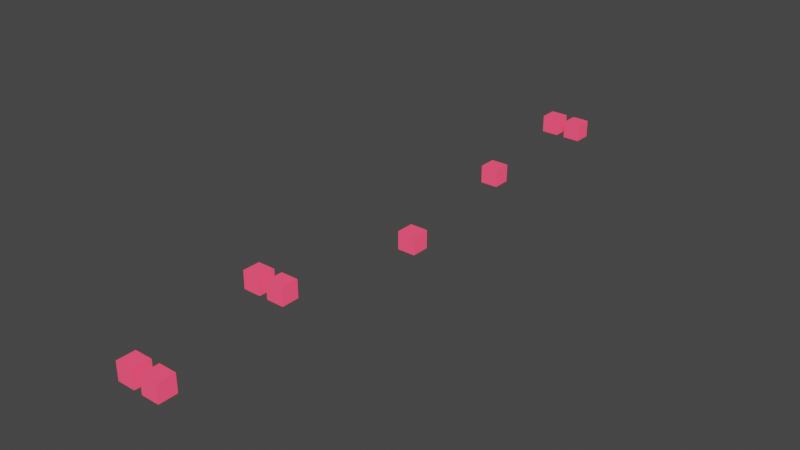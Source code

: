 # Source: CubesOnly2.blend  (saved by Blender 2.83.19; exported with 4.5.12 LTS)
import bpy
from mathutils import Matrix  # noqa: F401  (used for matrix-valued properties, if any)

bpy.ops.wm.read_factory_settings(use_empty=True)
scene = bpy.context.scene
scene.name = 'Scene'

# ---- collections
col_collection = bpy.data.collections.new('Collection'); scene.collection.children.link(col_collection)

# ---- materials (node trees are filled in below, after node groups)
mat_material_001 = bpy.data.materials.new('Material.001')
mat_material_001.use_transparent_shadow = False

# ---- material node trees
mat_material_001.use_nodes = True; mat_material_001.node_tree.nodes.clear()
_N = mat_material_001.node_tree.nodes; _L = mat_material_001.node_tree.links
n0 = _N.new('ShaderNodeBsdfPrincipled'); n0.name = 'Principled BSDF'; n0.location = (10, 300)
n0.distribution = 'GGX'
n0.subsurface_method = 'BURLEY'
n0.inputs[0].default_value = (0.5333, 0.03071, 0.06663, 1.0)
n0.inputs[3].default_value = 1.45
n0.inputs[27].default_value = (0.7991, 0.04373, 0.09759, 1.0)
n0.inputs[28].default_value = 1.0
n1 = _N.new('ShaderNodeOutputMaterial'); n1.name = 'Material Output'; n1.location = (300, 300)
_L.new(n0.outputs[0], n1.inputs[0])
n1.is_active_output = True

# ---- world
world_world = bpy.data.worlds.new('World'); scene.world = world_world
world_world.use_nodes = True; world_world.node_tree.nodes.clear()
_N = world_world.node_tree.nodes; _L = world_world.node_tree.links
n0 = _N.new('ShaderNodeOutputWorld'); n0.name = 'World Output'; n0.location = (300, 300)
n1 = _N.new('ShaderNodeBackground'); n1.name = 'Background'; n1.location = (10, 300)
n1.inputs[0].default_value = (0.05088, 0.05088, 0.05088, 1.0)
_L.new(n1.outputs[0], n0.inputs[0])
n0.is_active_output = True
world_world.color = (0.05088, 0.05088, 0.05088)
world_world.use_sun_shadow = False
world_world.sun_shadow_jitter_overblur = 0.0

# ---- meshes
me_cube_001 = bpy.data.meshes.new('Cube.001')
me_cube_001.from_pydata([(-1.0, -1.0, -1.0), (-1.0, -1.0, 1.0), (-1.0, 1.0, -1.0), (-1.0, 1.0, 1.0), (1.0, -1.0, -1.0), (1.0, -1.0, 1.0), (1.0, 1.0, -1.0), (1.0, 1.0, 1.0)], [], [(0, 1, 3, 2), (2, 3, 7, 6), (6, 7, 5, 4), (4, 5, 1, 0), (2, 6, 4, 0), (7, 3, 1, 5)])
_uv = me_cube_001.uv_layers.new(name='UVMap')
_uv.uv.foreach_set('vector', [0.375, 0.0, 0.625, 0.0, 0.625, 0.25, 0.375, 0.25, 0.375, 0.25, 0.625, 0.25, 0.625, 0.5, 0.375, 0.5, 0.375, 0.5, 0.625, 0.5, 0.625, 0.75, 0.375, 0.75, 0.375, 0.75, 0.625, 0.75, 0.625, 1.0, 0.375, 1.0, 0.125, 0.5, 0.375, 0.5, 0.375, 0.75, 0.125, 0.75, 0.625, 0.5, 0.875, 0.5, 0.875, 0.75, 0.625, 0.75])
me_cube_001.materials.append(mat_material_001)
me_cube_001.use_remesh_fix_poles = True
me_cube_001.use_remesh_preserve_attributes = False
me_cube_001.use_mirror_vertex_groups = False
me_cube_001.update()
me_cube_002 = bpy.data.meshes.new('Cube.002')
me_cube_002.from_pydata([(-1.0, -1.0, -1.0), (-1.0, -1.0, 1.0), (-1.0, 1.0, -1.0), (-1.0, 1.0, 1.0), (1.0, -1.0, -1.0), (1.0, -1.0, 1.0), (1.0, 1.0, -1.0), (1.0, 1.0, 1.0)], [], [(0, 1, 3, 2), (2, 3, 7, 6), (6, 7, 5, 4), (4, 5, 1, 0), (2, 6, 4, 0), (7, 3, 1, 5)])
_uv = me_cube_002.uv_layers.new(name='UVMap')
_uv.uv.foreach_set('vector', [0.375, 0.0, 0.625, 0.0, 0.625, 0.25, 0.375, 0.25, 0.375, 0.25, 0.625, 0.25, 0.625, 0.5, 0.375, 0.5, 0.375, 0.5, 0.625, 0.5, 0.625, 0.75, 0.375, 0.75, 0.375, 0.75, 0.625, 0.75, 0.625, 1.0, 0.375, 1.0, 0.125, 0.5, 0.375, 0.5, 0.375, 0.75, 0.125, 0.75, 0.625, 0.5, 0.875, 0.5, 0.875, 0.75, 0.625, 0.75])
me_cube_002.materials.append(mat_material_001)
me_cube_002.use_remesh_fix_poles = True
me_cube_002.use_remesh_preserve_attributes = False
me_cube_002.use_mirror_vertex_groups = False
me_cube_002.update()
me_cube_003 = bpy.data.meshes.new('Cube.003')
me_cube_003.from_pydata([(-1.0, -1.0, -1.0), (-1.0, -1.0, 1.0), (-1.0, 1.0, -1.0), (-1.0, 1.0, 1.0), (1.0, -1.0, -1.0), (1.0, -1.0, 1.0), (1.0, 1.0, -1.0), (1.0, 1.0, 1.0)], [], [(0, 1, 3, 2), (2, 3, 7, 6), (6, 7, 5, 4), (4, 5, 1, 0), (2, 6, 4, 0), (7, 3, 1, 5)])
_uv = me_cube_003.uv_layers.new(name='UVMap')
_uv.uv.foreach_set('vector', [0.375, 0.0, 0.625, 0.0, 0.625, 0.25, 0.375, 0.25, 0.375, 0.25, 0.625, 0.25, 0.625, 0.5, 0.375, 0.5, 0.375, 0.5, 0.625, 0.5, 0.625, 0.75, 0.375, 0.75, 0.375, 0.75, 0.625, 0.75, 0.625, 1.0, 0.375, 1.0, 0.125, 0.5, 0.375, 0.5, 0.375, 0.75, 0.125, 0.75, 0.625, 0.5, 0.875, 0.5, 0.875, 0.75, 0.625, 0.75])
me_cube_003.materials.append(mat_material_001)
me_cube_003.use_remesh_fix_poles = True
me_cube_003.use_remesh_preserve_attributes = False
me_cube_003.use_mirror_vertex_groups = False
me_cube_003.update()
me_cube_004 = bpy.data.meshes.new('Cube.004')
me_cube_004.from_pydata([(-1.0, -1.0, -1.0), (-1.0, -1.0, 1.0), (-1.0, 1.0, -1.0), (-1.0, 1.0, 1.0), (1.0, -1.0, -1.0), (1.0, -1.0, 1.0), (1.0, 1.0, -1.0), (1.0, 1.0, 1.0)], [], [(0, 1, 3, 2), (2, 3, 7, 6), (6, 7, 5, 4), (4, 5, 1, 0), (2, 6, 4, 0), (7, 3, 1, 5)])
_uv = me_cube_004.uv_layers.new(name='UVMap')
_uv.uv.foreach_set('vector', [0.375, 0.0, 0.625, 0.0, 0.625, 0.25, 0.375, 0.25, 0.375, 0.25, 0.625, 0.25, 0.625, 0.5, 0.375, 0.5, 0.375, 0.5, 0.625, 0.5, 0.625, 0.75, 0.375, 0.75, 0.375, 0.75, 0.625, 0.75, 0.625, 1.0, 0.375, 1.0, 0.125, 0.5, 0.375, 0.5, 0.375, 0.75, 0.125, 0.75, 0.625, 0.5, 0.875, 0.5, 0.875, 0.75, 0.625, 0.75])
me_cube_004.materials.append(mat_material_001)
me_cube_004.use_remesh_fix_poles = True
me_cube_004.use_remesh_preserve_attributes = False
me_cube_004.use_mirror_vertex_groups = False
me_cube_004.update()
me_cube_005 = bpy.data.meshes.new('Cube.005')
me_cube_005.from_pydata([(-1.0, -1.0, -1.0), (-1.0, -1.0, 1.0), (-1.0, 1.0, -1.0), (-1.0, 1.0, 1.0), (1.0, -1.0, -1.0), (1.0, -1.0, 1.0), (1.0, 1.0, -1.0), (1.0, 1.0, 1.0)], [], [(0, 1, 3, 2), (2, 3, 7, 6), (6, 7, 5, 4), (4, 5, 1, 0), (2, 6, 4, 0), (7, 3, 1, 5)])
_uv = me_cube_005.uv_layers.new(name='UVMap')
_uv.uv.foreach_set('vector', [0.375, 0.0, 0.625, 0.0, 0.625, 0.25, 0.375, 0.25, 0.375, 0.25, 0.625, 0.25, 0.625, 0.5, 0.375, 0.5, 0.375, 0.5, 0.625, 0.5, 0.625, 0.75, 0.375, 0.75, 0.375, 0.75, 0.625, 0.75, 0.625, 1.0, 0.375, 1.0, 0.125, 0.5, 0.375, 0.5, 0.375, 0.75, 0.125, 0.75, 0.625, 0.5, 0.875, 0.5, 0.875, 0.75, 0.625, 0.75])
me_cube_005.materials.append(mat_material_001)
me_cube_005.use_remesh_fix_poles = True
me_cube_005.use_remesh_preserve_attributes = False
me_cube_005.use_mirror_vertex_groups = False
me_cube_005.update()
me_cube_006 = bpy.data.meshes.new('Cube.006')
me_cube_006.from_pydata([(-1.0, -1.0, -1.0), (-1.0, -1.0, 1.0), (-1.0, 1.0, -1.0), (-1.0, 1.0, 1.0), (1.0, -1.0, -1.0), (1.0, -1.0, 1.0), (1.0, 1.0, -1.0), (1.0, 1.0, 1.0)], [], [(0, 1, 3, 2), (2, 3, 7, 6), (6, 7, 5, 4), (4, 5, 1, 0), (2, 6, 4, 0), (7, 3, 1, 5)])
_uv = me_cube_006.uv_layers.new(name='UVMap')
_uv.uv.foreach_set('vector', [0.375, 0.0, 0.625, 0.0, 0.625, 0.25, 0.375, 0.25, 0.375, 0.25, 0.625, 0.25, 0.625, 0.5, 0.375, 0.5, 0.375, 0.5, 0.625, 0.5, 0.625, 0.75, 0.375, 0.75, 0.375, 0.75, 0.625, 0.75, 0.625, 1.0, 0.375, 1.0, 0.125, 0.5, 0.375, 0.5, 0.375, 0.75, 0.125, 0.75, 0.625, 0.5, 0.875, 0.5, 0.875, 0.75, 0.625, 0.75])
me_cube_006.materials.append(mat_material_001)
me_cube_006.use_remesh_fix_poles = True
me_cube_006.use_remesh_preserve_attributes = False
me_cube_006.use_mirror_vertex_groups = False
me_cube_006.update()
me_cube_007 = bpy.data.meshes.new('Cube.007')
me_cube_007.from_pydata([(-1.0, -1.0, -1.0), (-1.0, -1.0, 1.0), (-1.0, 1.0, -1.0), (-1.0, 1.0, 1.0), (1.0, -1.0, -1.0), (1.0, -1.0, 1.0), (1.0, 1.0, -1.0), (1.0, 1.0, 1.0)], [], [(0, 1, 3, 2), (2, 3, 7, 6), (6, 7, 5, 4), (4, 5, 1, 0), (2, 6, 4, 0), (7, 3, 1, 5)])
_uv = me_cube_007.uv_layers.new(name='UVMap')
_uv.uv.foreach_set('vector', [0.375, 0.0, 0.625, 0.0, 0.625, 0.25, 0.375, 0.25, 0.375, 0.25, 0.625, 0.25, 0.625, 0.5, 0.375, 0.5, 0.375, 0.5, 0.625, 0.5, 0.625, 0.75, 0.375, 0.75, 0.375, 0.75, 0.625, 0.75, 0.625, 1.0, 0.375, 1.0, 0.125, 0.5, 0.375, 0.5, 0.375, 0.75, 0.125, 0.75, 0.625, 0.5, 0.875, 0.5, 0.875, 0.75, 0.625, 0.75])
me_cube_007.materials.append(mat_material_001)
me_cube_007.use_remesh_fix_poles = True
me_cube_007.use_remesh_preserve_attributes = False
me_cube_007.use_mirror_vertex_groups = False
me_cube_007.update()
me_cube_008 = bpy.data.meshes.new('Cube.008')
me_cube_008.from_pydata([(-1.0, -1.0, -1.0), (-1.0, -1.0, 1.0), (-1.0, 1.0, -1.0), (-1.0, 1.0, 1.0), (1.0, -1.0, -1.0), (1.0, -1.0, 1.0), (1.0, 1.0, -1.0), (1.0, 1.0, 1.0)], [], [(0, 1, 3, 2), (2, 3, 7, 6), (6, 7, 5, 4), (4, 5, 1, 0), (2, 6, 4, 0), (7, 3, 1, 5)])
_uv = me_cube_008.uv_layers.new(name='UVMap')
_uv.uv.foreach_set('vector', [0.375, 0.0, 0.625, 0.0, 0.625, 0.25, 0.375, 0.25, 0.375, 0.25, 0.625, 0.25, 0.625, 0.5, 0.375, 0.5, 0.375, 0.5, 0.625, 0.5, 0.625, 0.75, 0.375, 0.75, 0.375, 0.75, 0.625, 0.75, 0.625, 1.0, 0.375, 1.0, 0.125, 0.5, 0.375, 0.5, 0.375, 0.75, 0.125, 0.75, 0.625, 0.5, 0.875, 0.5, 0.875, 0.75, 0.625, 0.75])
me_cube_008.materials.append(mat_material_001)
me_cube_008.use_remesh_fix_poles = True
me_cube_008.use_remesh_preserve_attributes = False
me_cube_008.use_mirror_vertex_groups = False
me_cube_008.update()

# ---- objects
ob_cubeobstacle0 = bpy.data.objects.new('CubeObstacle0', me_cube_001)
ob_cubeobstacle2 = bpy.data.objects.new('CubeObstacle2', me_cube_002)
ob_cubeobstacle4 = bpy.data.objects.new('CubeObstacle4', me_cube_003)
ob_cubeobstacle5 = bpy.data.objects.new('CubeObstacle5', me_cube_004)
ob_cubeobstacle6 = bpy.data.objects.new('CubeObstacle6', me_cube_005)
ob_cubeobstacle1 = bpy.data.objects.new('CubeObstacle1', me_cube_006)
ob_cubeobstacle3 = bpy.data.objects.new('CubeObstacle3', me_cube_007)
ob_cubeobstacle7 = bpy.data.objects.new('CubeObstacle7', me_cube_008)

# ---- transforms, parenting, visibility, modifiers, constraints
ob_cubeobstacle0.location = (0.0, 14.0, 1.5)
ob_cubeobstacle0.lineart.crease_threshold = 0.0
ob_cubeobstacle2.location = (0.0, 30.75, 1.5)
ob_cubeobstacle2.lineart.crease_threshold = 0.0
ob_cubeobstacle4.location = (3.0, 45.9, 1.5)
ob_cubeobstacle4.lineart.crease_threshold = 0.0
ob_cubeobstacle5.location = (0.0, 64.03, 1.5)
ob_cubeobstacle5.lineart.crease_threshold = 0.0
ob_cubeobstacle6.location = (0.0, 81.11, 1.5)
ob_cubeobstacle6.lineart.crease_threshold = 0.0
ob_cubeobstacle1.location = (3.0, 14.0, 1.5)
ob_cubeobstacle1.lineart.crease_threshold = 0.0
ob_cubeobstacle3.location = (-3.0, 30.75, 1.5)
ob_cubeobstacle3.lineart.crease_threshold = 0.0
ob_cubeobstacle7.location = (-3.0, 81.11, 1.5)
ob_cubeobstacle7.lineart.crease_threshold = 0.0

# ---- collection membership
col_collection.objects.link(ob_cubeobstacle0)
col_collection.objects.link(ob_cubeobstacle2)
col_collection.objects.link(ob_cubeobstacle4)
col_collection.objects.link(ob_cubeobstacle5)
col_collection.objects.link(ob_cubeobstacle6)
col_collection.objects.link(ob_cubeobstacle1)
col_collection.objects.link(ob_cubeobstacle3)
col_collection.objects.link(ob_cubeobstacle7)

# ---- scene / render settings (as saved in the file)
scene.frame_start = 1; scene.frame_end = 250; scene.frame_set(1)
scene.render.engine = 'BLENDER_EEVEE_NEXT'
scene.cycles.use_denoising = False
scene.cycles.samples = 128
scene.cycles.sampling_pattern = 'TABULATED_SOBOL'
scene.cycles.use_adaptive_sampling = False
scene.cycles.use_light_tree = False
scene.view_settings.view_transform = 'Filmic'
bpy.context.view_layer.update()

# ---- added for rendering (the .blend has no active camera and no usable light): camera, sun
cam_auto = bpy.data.cameras.new('AutoCamera')
cam_auto.lens = 50.0
cam_auto.sensor_width = 36.0
cam_auto.clip_end = 1130.11
ob_auto_camera = bpy.data.objects.new('AutoCamera', cam_auto)
scene.collection.objects.link(ob_auto_camera)
ob_auto_camera.location = (64.3942, -29.7155, 53.0154)
ob_auto_camera.rotation_euler = (1.09748, -7.21219e-08, 0.694738)
scene.camera = ob_auto_camera
light_auto_sun = bpy.data.lights.new('AutoSun', 'SUN')
light_auto_sun.energy = 3.0
light_auto_sun.angle = 0.0523599
ob_auto_sun = bpy.data.objects.new('AutoSun', light_auto_sun)
scene.collection.objects.link(ob_auto_sun)
ob_auto_sun.rotation_euler = (0.872665, 0.174533, 0.523599)
bpy.context.view_layer.update()
